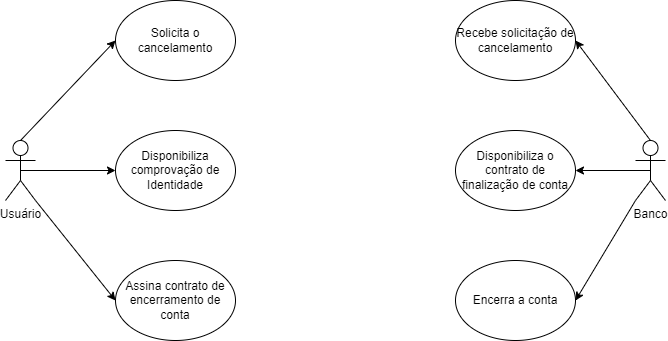

The diagram above was exported from draw.io. Its source (the exported page's mxGraphModel, read from the mxfile embedded in the PNG):
<mxGraphModel dx="1120" dy="452" grid="1" gridSize="10" guides="1" tooltips="1" connect="1" arrows="1" fold="1" page="1" pageScale="1" pageWidth="827" pageHeight="1169" math="0" shadow="0">
  <root>
    <mxCell id="0" />
    <mxCell id="1" parent="0" />
    <mxCell id="ckMIjyLOCtPlvJ3rY3vu-1" value="&lt;font style=&quot;vertical-align: inherit;&quot;&gt;&lt;font style=&quot;vertical-align: inherit;&quot;&gt;Usuário&lt;/font&gt;&lt;/font&gt;" style="shape=umlActor;verticalLabelPosition=bottom;verticalAlign=top;html=1;outlineConnect=0;" vertex="1" parent="1">
      <mxGeometry x="80" y="200" width="30" height="60" as="geometry" />
    </mxCell>
    <mxCell id="ckMIjyLOCtPlvJ3rY3vu-2" value="&lt;font style=&quot;vertical-align: inherit;&quot;&gt;&lt;font style=&quot;vertical-align: inherit;&quot;&gt;Banco&lt;/font&gt;&lt;/font&gt;" style="shape=umlActor;verticalLabelPosition=bottom;verticalAlign=top;html=1;outlineConnect=0;" vertex="1" parent="1">
      <mxGeometry x="710" y="200" width="30" height="60" as="geometry" />
    </mxCell>
    <mxCell id="ckMIjyLOCtPlvJ3rY3vu-3" value="&lt;font style=&quot;vertical-align: inherit;&quot;&gt;&lt;font style=&quot;vertical-align: inherit;&quot;&gt;Solicita o cancelamento&lt;/font&gt;&lt;/font&gt;" style="ellipse;whiteSpace=wrap;html=1;" vertex="1" parent="1">
      <mxGeometry x="190" y="60" width="120" height="80" as="geometry" />
    </mxCell>
    <mxCell id="ckMIjyLOCtPlvJ3rY3vu-4" value="&lt;font style=&quot;vertical-align: inherit;&quot;&gt;&lt;font style=&quot;vertical-align: inherit;&quot;&gt;&lt;font style=&quot;vertical-align: inherit;&quot;&gt;&lt;font style=&quot;vertical-align: inherit;&quot;&gt;Disponibiliza comprovação de Identidade&lt;/font&gt;&lt;/font&gt;&lt;/font&gt;&lt;/font&gt;" style="ellipse;whiteSpace=wrap;html=1;" vertex="1" parent="1">
      <mxGeometry x="190" y="190" width="120" height="80" as="geometry" />
    </mxCell>
    <mxCell id="ckMIjyLOCtPlvJ3rY3vu-5" value="&lt;font style=&quot;vertical-align: inherit;&quot;&gt;&lt;font style=&quot;vertical-align: inherit;&quot;&gt;&lt;font style=&quot;vertical-align: inherit;&quot;&gt;&lt;font style=&quot;vertical-align: inherit;&quot;&gt;Assina contrato de encerramento de conta&lt;/font&gt;&lt;/font&gt;&lt;/font&gt;&lt;/font&gt;" style="ellipse;whiteSpace=wrap;html=1;" vertex="1" parent="1">
      <mxGeometry x="190" y="320" width="120" height="80" as="geometry" />
    </mxCell>
    <mxCell id="ckMIjyLOCtPlvJ3rY3vu-6" value="&lt;font style=&quot;vertical-align: inherit;&quot;&gt;&lt;font style=&quot;vertical-align: inherit;&quot;&gt;Recebe solicitação de cancelamento&lt;/font&gt;&lt;/font&gt;" style="ellipse;whiteSpace=wrap;html=1;" vertex="1" parent="1">
      <mxGeometry x="530" y="60" width="120" height="80" as="geometry" />
    </mxCell>
    <mxCell id="ckMIjyLOCtPlvJ3rY3vu-7" value="&lt;font style=&quot;vertical-align: inherit;&quot;&gt;&lt;font style=&quot;vertical-align: inherit;&quot;&gt;Disponibiliza o contrato de finalização de conta&lt;/font&gt;&lt;/font&gt;" style="ellipse;whiteSpace=wrap;html=1;" vertex="1" parent="1">
      <mxGeometry x="530" y="190" width="120" height="80" as="geometry" />
    </mxCell>
    <mxCell id="ckMIjyLOCtPlvJ3rY3vu-8" value="&lt;font style=&quot;vertical-align: inherit;&quot;&gt;&lt;font style=&quot;vertical-align: inherit;&quot;&gt;Encerra a conta&lt;/font&gt;&lt;/font&gt;" style="ellipse;whiteSpace=wrap;html=1;" vertex="1" parent="1">
      <mxGeometry x="530" y="320" width="120" height="80" as="geometry" />
    </mxCell>
    <mxCell id="ckMIjyLOCtPlvJ3rY3vu-9" value="" style="endArrow=classic;html=1;rounded=0;exitX=0.5;exitY=0;exitDx=0;exitDy=0;exitPerimeter=0;entryX=1;entryY=0.5;entryDx=0;entryDy=0;" edge="1" parent="1" source="ckMIjyLOCtPlvJ3rY3vu-2" target="ckMIjyLOCtPlvJ3rY3vu-6">
      <mxGeometry width="50" height="50" relative="1" as="geometry">
        <mxPoint x="390" y="260" as="sourcePoint" />
        <mxPoint x="440" y="210" as="targetPoint" />
      </mxGeometry>
    </mxCell>
    <mxCell id="ckMIjyLOCtPlvJ3rY3vu-10" value="" style="endArrow=classic;html=1;rounded=0;exitX=0.5;exitY=0.5;exitDx=0;exitDy=0;exitPerimeter=0;entryX=1;entryY=0.5;entryDx=0;entryDy=0;" edge="1" parent="1" source="ckMIjyLOCtPlvJ3rY3vu-2" target="ckMIjyLOCtPlvJ3rY3vu-7">
      <mxGeometry width="50" height="50" relative="1" as="geometry">
        <mxPoint x="390" y="260" as="sourcePoint" />
        <mxPoint x="440" y="210" as="targetPoint" />
      </mxGeometry>
    </mxCell>
    <mxCell id="ckMIjyLOCtPlvJ3rY3vu-11" value="" style="endArrow=classic;html=1;rounded=0;exitX=0;exitY=1;exitDx=0;exitDy=0;exitPerimeter=0;entryX=1;entryY=0.5;entryDx=0;entryDy=0;" edge="1" parent="1" source="ckMIjyLOCtPlvJ3rY3vu-2" target="ckMIjyLOCtPlvJ3rY3vu-8">
      <mxGeometry width="50" height="50" relative="1" as="geometry">
        <mxPoint x="390" y="260" as="sourcePoint" />
        <mxPoint x="440" y="210" as="targetPoint" />
      </mxGeometry>
    </mxCell>
    <mxCell id="ckMIjyLOCtPlvJ3rY3vu-12" value="" style="endArrow=classic;html=1;rounded=0;exitX=1;exitY=1;exitDx=0;exitDy=0;exitPerimeter=0;entryX=0;entryY=0.5;entryDx=0;entryDy=0;" edge="1" parent="1" source="ckMIjyLOCtPlvJ3rY3vu-1" target="ckMIjyLOCtPlvJ3rY3vu-5">
      <mxGeometry width="50" height="50" relative="1" as="geometry">
        <mxPoint x="390" y="200" as="sourcePoint" />
        <mxPoint x="440" y="150" as="targetPoint" />
      </mxGeometry>
    </mxCell>
    <mxCell id="ckMIjyLOCtPlvJ3rY3vu-13" value="" style="endArrow=classic;html=1;rounded=0;exitX=0.5;exitY=0.5;exitDx=0;exitDy=0;exitPerimeter=0;" edge="1" parent="1" source="ckMIjyLOCtPlvJ3rY3vu-1" target="ckMIjyLOCtPlvJ3rY3vu-4">
      <mxGeometry width="50" height="50" relative="1" as="geometry">
        <mxPoint x="390" y="200" as="sourcePoint" />
        <mxPoint x="440" y="150" as="targetPoint" />
      </mxGeometry>
    </mxCell>
    <mxCell id="ckMIjyLOCtPlvJ3rY3vu-14" value="" style="endArrow=classic;html=1;rounded=0;exitX=0.5;exitY=0;exitDx=0;exitDy=0;exitPerimeter=0;entryX=0;entryY=0.5;entryDx=0;entryDy=0;" edge="1" parent="1" source="ckMIjyLOCtPlvJ3rY3vu-1" target="ckMIjyLOCtPlvJ3rY3vu-3">
      <mxGeometry width="50" height="50" relative="1" as="geometry">
        <mxPoint x="390" y="200" as="sourcePoint" />
        <mxPoint x="440" y="150" as="targetPoint" />
      </mxGeometry>
    </mxCell>
  </root>
</mxGraphModel>